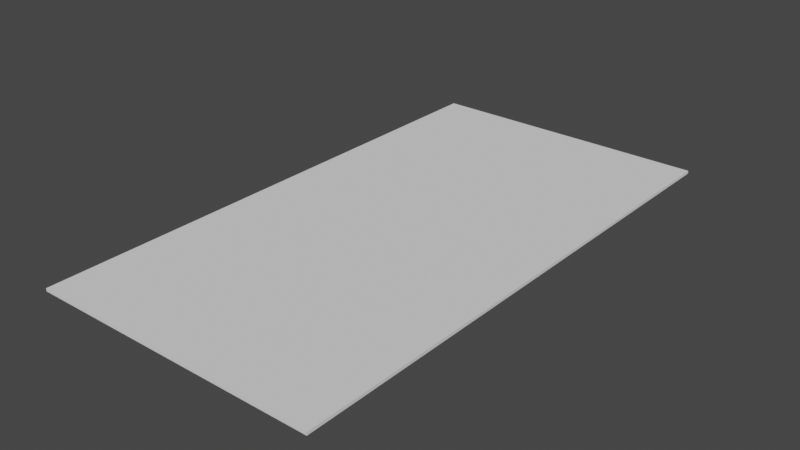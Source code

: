 # Source: char_solo.blend  (saved by Blender 3.6.11; exported with 4.5.12 LTS)
import bpy
from mathutils import Matrix  # noqa: F401  (used for matrix-valued properties, if any)

bpy.ops.wm.read_factory_settings(use_empty=True)
scene = bpy.context.scene
scene.name = 'Scene'

# ---- collections
col_collection = bpy.data.collections.new('Collection'); scene.collection.children.link(col_collection)

# ---- world
world_world = bpy.data.worlds.new('World'); scene.world = world_world
world_world.use_nodes = True; world_world.node_tree.nodes.clear()
_N = world_world.node_tree.nodes; _L = world_world.node_tree.links
n0 = _N.new('ShaderNodeOutputWorld'); n0.name = 'World Output'; n0.location = (300, 300)
n1 = _N.new('ShaderNodeBackground'); n1.name = 'Background'; n1.location = (10, 300)
n1.inputs[0].default_value = (0.05088, 0.05088, 0.05088, 1.0)
_L.new(n1.outputs[0], n0.inputs[0])
n0.is_active_output = True
world_world.color = (0.05088, 0.05088, 0.05088)
world_world.use_sun_shadow = False
world_world.sun_shadow_jitter_overblur = 0.0

# ---- meshes
me_plane = bpy.data.meshes.new('Plane')
me_plane.from_pydata([(-0.5, 0.9286, -7.466e-08), (0.5, 0.9286, -7.466e-08), (-0.5, -0.9286, 7.466e-08), (0.5, -0.9286, 7.466e-08)], [], [(0, 1, 3, 2)])
_uv = me_plane.uv_layers.new(name='UVMap')
_uv.uv.foreach_set('vector', [1.0, 1.0, -1.375e-08, 1.0, 4.584e-08, 2.004e-15, 1.0, 0.0])
me_plane.update()

# ---- objects
ob_plane = bpy.data.objects.new('Plane', me_plane)

# ---- transforms, parenting, visibility, modifiers, constraints
ob_plane.location = (0.0, 0.0, 0.0)
_m = ob_plane.modifiers.new('Solidify', 'SOLIDIFY')

# ---- collection membership
col_collection.objects.link(ob_plane)

# ---- scene / render settings (as saved in the file)
scene.frame_start = 1; scene.frame_end = 250; scene.frame_set(1)
scene.render.engine = 'BLENDER_EEVEE_NEXT'
scene.cycles.sampling_pattern = 'TABULATED_SOBOL'
scene.view_settings.view_transform = 'Filmic'
bpy.context.view_layer.update()

# ---- added for rendering (the .blend has no active camera and no usable light): camera, sun
cam_auto = bpy.data.cameras.new('AutoCamera')
cam_auto.lens = 50.0
cam_auto.sensor_width = 36.0
cam_auto.clip_end = 1000.0
ob_auto_camera = bpy.data.objects.new('AutoCamera', cam_auto)
scene.collection.objects.link(ob_auto_camera)
ob_auto_camera.location = (1.95156, -2.34187, 1.56625)
ob_auto_camera.rotation_euler = (1.09748, -7.21219e-08, 0.694738)
scene.camera = ob_auto_camera
light_auto_sun = bpy.data.lights.new('AutoSun', 'SUN')
light_auto_sun.energy = 3.0
light_auto_sun.angle = 0.0523599
ob_auto_sun = bpy.data.objects.new('AutoSun', light_auto_sun)
scene.collection.objects.link(ob_auto_sun)
ob_auto_sun.rotation_euler = (0.872665, 0.174533, 0.523599)
bpy.context.view_layer.update()
